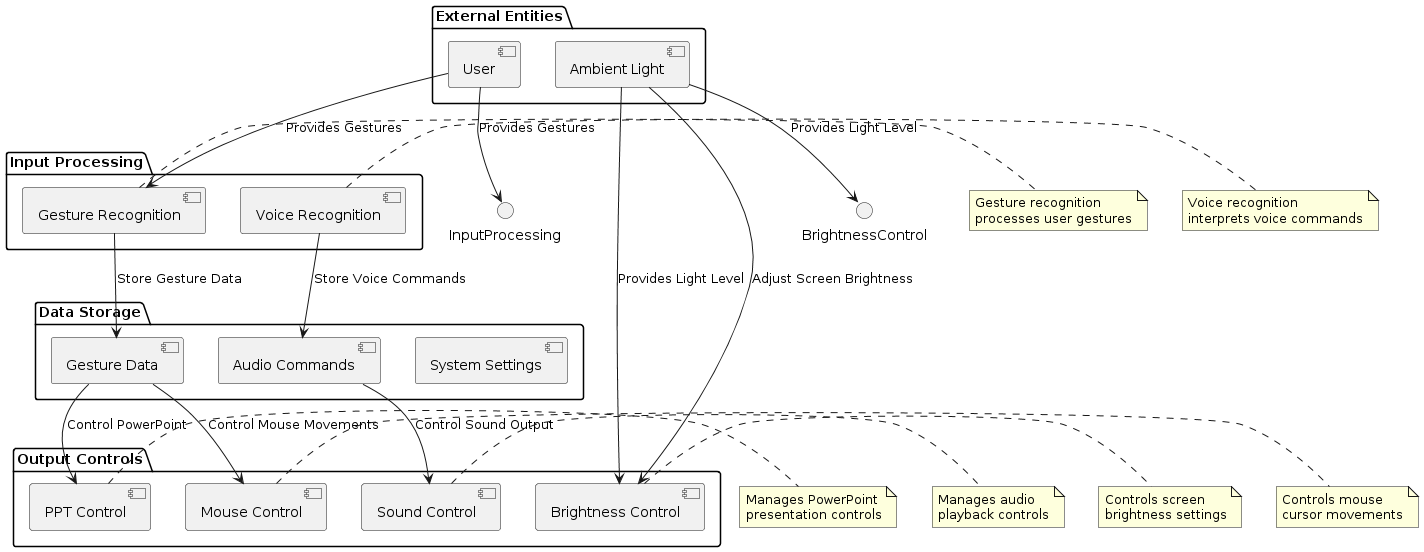

The diagram above was rendered by PlantUML. Its source (embedded in the PNG):
@startuml
package "External Entities" {
  [User] as User
  [Ambient Light] as Light
}

User --> InputProcessing : Provides Gestures
Light --> BrightnessControl : Provides Light Level

package "Input Processing" {
  [Gesture Recognition] as Gesture
  [Voice Recognition] as Voice
}

package "Output Controls" {
  [PPT Control] as PPT
  [Sound Control] as Sound
  [Brightness Control] as Brightness
  [Mouse Control] as Mouse
}

package "Data Storage" {
  [Gesture Data] as Gestures
  [Audio Commands] as Commands
  [System Settings] as Settings
}

User --> Gesture : Provides Gestures
Light --> Brightness : Provides Light Level

Gesture --> Gestures : Store Gesture Data
Voice --> Commands : Store Voice Commands

Gestures --> PPT : Control PowerPoint
Commands --> Sound : Control Sound Output
Light --> Brightness : Adjust Screen Brightness
Gestures --> Mouse : Control Mouse Movements

note right of Gesture : Gesture recognition\nprocesses user gestures
note right of Voice : Voice recognition\ninterprets voice commands
note right of PPT : Manages PowerPoint\npresentation controls
note right of Sound : Manages audio\nplayback controls
note right of Brightness : Controls screen\nbrightness settings
note right of Mouse : Controls mouse\ncursor movements
@enduml